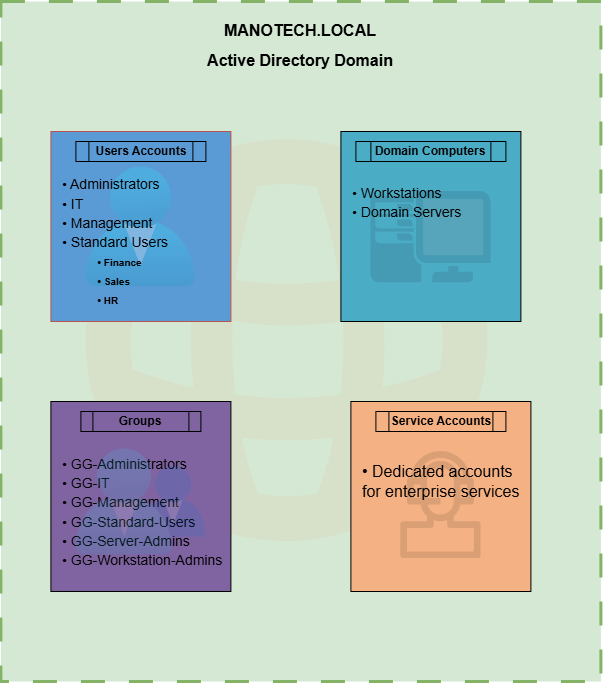

The diagram above was exported from draw.io. Its source (the exported page's mxGraphModel, read from the mxfile embedded in the PNG):
<mxGraphModel dx="1158" dy="703" grid="1" gridSize="10" guides="1" tooltips="1" connect="1" arrows="1" fold="1" page="1" pageScale="1" pageWidth="827" pageHeight="1169" math="0" shadow="0">
  <root>
    <mxCell id="0" />
    <mxCell id="1" parent="0" />
    <mxCell id="0JIjX2IQL60bdjduqX5b-1" parent="1" style="rounded=0;whiteSpace=wrap;html=1;dashed=1;dashPattern=8 8;strokeWidth=3;fillColor=#d5e8d4;strokeColor=#82b366;" value="" vertex="1">
      <mxGeometry height="680" width="600" x="100" y="30" as="geometry" />
    </mxCell>
    <mxCell id="0JIjX2IQL60bdjduqX5b-2" parent="1" style="points=[];aspect=fixed;html=1;align=center;shadow=0;dashed=0;fillColor=#FF6A00;strokeColor=none;shape=mxgraph.alibaba_cloud.domain;opacity=6;" value="" vertex="1">
      <mxGeometry height="401.85" width="401.85" x="185.14" y="168.15" as="geometry" />
    </mxCell>
    <mxCell id="0JIjX2IQL60bdjduqX5b-3" parent="1" style="text;html=1;whiteSpace=wrap;strokeColor=none;fillColor=none;align=center;verticalAlign=middle;rounded=0;fontSize=16;" value="&lt;b&gt;MANOTECH.LOCAL&lt;/b&gt;" vertex="1">
      <mxGeometry height="30" width="220" x="290" y="44" as="geometry" />
    </mxCell>
    <mxCell id="0JIjX2IQL60bdjduqX5b-4" parent="1" style="text;html=1;whiteSpace=wrap;strokeColor=none;fillColor=none;align=center;verticalAlign=middle;rounded=0;fontSize=16;" value="&lt;b&gt;Active Directory Domain&lt;/b&gt;" vertex="1">
      <mxGeometry height="30" width="220" x="290" y="74" as="geometry" />
    </mxCell>
    <mxCell id="0JIjX2IQL60bdjduqX5b-5" parent="1" style="rounded=0;whiteSpace=wrap;html=1;fillColor=#5B9BD5;strokeColor=#b85450;" value="" vertex="1">
      <mxGeometry height="190" width="180" x="150" y="160" as="geometry" />
    </mxCell>
    <mxCell id="0JIjX2IQL60bdjduqX5b-6" parent="1" style="rounded=0;whiteSpace=wrap;html=1;fillColor=#8064A2;" value="" vertex="1">
      <mxGeometry height="190" width="180" x="150" y="430" as="geometry" />
    </mxCell>
    <mxCell id="0JIjX2IQL60bdjduqX5b-7" parent="1" style="rounded=0;whiteSpace=wrap;html=1;fillColor=#F4B183;" value="" vertex="1">
      <mxGeometry height="190" width="180" x="450" y="430" as="geometry" />
    </mxCell>
    <mxCell id="0JIjX2IQL60bdjduqX5b-8" parent="1" style="rounded=0;whiteSpace=wrap;html=1;fillColor=#4BACC6;" value="" vertex="1">
      <mxGeometry height="190" width="180" x="440" y="160" as="geometry" />
    </mxCell>
    <mxCell id="0JIjX2IQL60bdjduqX5b-9" parent="1" style="shape=process;whiteSpace=wrap;html=1;backgroundOutline=1;fillColor=none;" value="&lt;b&gt;Users Accounts&lt;/b&gt;" vertex="1">
      <mxGeometry height="20" width="130" x="175" y="170" as="geometry" />
    </mxCell>
    <mxCell id="0JIjX2IQL60bdjduqX5b-10" parent="1" style="shape=process;whiteSpace=wrap;html=1;backgroundOutline=1;fillColor=none;" value="&lt;b&gt;Groups      &lt;/b&gt;" vertex="1">
      <mxGeometry height="20" width="120" x="180" y="440" as="geometry" />
    </mxCell>
    <mxCell id="0JIjX2IQL60bdjduqX5b-11" parent="1" style="shape=process;whiteSpace=wrap;html=1;backgroundOutline=1;fillColor=none;" value="&lt;b&gt;Service Accounts&lt;/b&gt;" vertex="1">
      <mxGeometry height="20" width="130" x="475" y="440" as="geometry" />
    </mxCell>
    <mxCell id="0JIjX2IQL60bdjduqX5b-12" parent="1" style="shape=process;whiteSpace=wrap;html=1;backgroundOutline=1;fillColor=none;" value="&lt;b&gt;Domain Computers&lt;/b&gt;" vertex="1">
      <mxGeometry height="20" width="150" x="455" y="170" as="geometry" />
    </mxCell>
    <mxCell id="0JIjX2IQL60bdjduqX5b-13" parent="1" style="text;html=1;whiteSpace=wrap;strokeColor=none;fillColor=none;align=left;verticalAlign=middle;rounded=0;fontSize=16;" value="&lt;font style=&quot;font-size: 14px;&quot;&gt;• GG-Administrators&lt;/font&gt;&lt;div&gt;&lt;font style=&quot;font-size: 14px;&quot;&gt;• GG-IT &lt;/font&gt;&lt;/div&gt;&lt;div&gt;&lt;font style=&quot;font-size: 14px;&quot;&gt;•&amp;nbsp;GG-Management &lt;/font&gt;&lt;/div&gt;&lt;div&gt;&lt;font style=&quot;font-size: 14px;&quot;&gt;• GG-Standard-Users&lt;/font&gt;&lt;/div&gt;&lt;div&gt;&lt;font style=&quot;font-size: 14px;&quot;&gt;• GG-Server-Admins&lt;/font&gt;&lt;/div&gt;&lt;div&gt;&lt;font style=&quot;font-size: 14px;&quot;&gt;• GG-Workstation-Admins&amp;nbsp;&lt;/font&gt;&lt;/div&gt;" vertex="1">
      <mxGeometry height="120" width="170" x="160" y="480" as="geometry" />
    </mxCell>
    <mxCell id="0JIjX2IQL60bdjduqX5b-14" parent="1" style="text;html=1;whiteSpace=wrap;strokeColor=none;fillColor=none;align=left;verticalAlign=middle;rounded=0;fontSize=16;" value="•&amp;nbsp;&lt;span style=&quot;background-color: transparent;&quot;&gt;Dedicated accounts&lt;/span&gt;&lt;div&gt;for enterprise services&lt;/div&gt;" vertex="1">
      <mxGeometry height="120" width="160" x="460" y="450" as="geometry" />
    </mxCell>
    <mxCell id="0JIjX2IQL60bdjduqX5b-17" parent="1" style="image;aspect=fixed;html=1;points=[];align=center;fontSize=12;image=img/lib/azure2/identity/Users.svg;opacity=30;" value="" vertex="1">
      <mxGeometry height="120" width="109.72" x="185.14" y="195.6" as="geometry" />
    </mxCell>
    <mxCell id="0JIjX2IQL60bdjduqX5b-19" parent="1" style="pointerEvents=1;shadow=0;dashed=0;html=1;strokeColor=none;fillColor=light-dark(#000000,#3D83B7);labelPosition=center;verticalLabelPosition=bottom;verticalAlign=top;align=center;outlineConnect=0;shape=mxgraph.veeam.2d.workstation;fillStyle=solid;opacity=10;" value="" vertex="1">
      <mxGeometry height="91.2" width="120" x="470" y="220" as="geometry" />
    </mxCell>
    <mxCell id="0JIjX2IQL60bdjduqX5b-20" parent="1" style="shape=image;html=1;verticalAlign=top;verticalLabelPosition=bottom;labelBackgroundColor=#ffffff;imageAspect=0;aspect=fixed;image=https://icons.diagrams.net/icon-cache1/Call_center_and_service-2212/25-Call_center-568.svg;opacity=10;" value="" vertex="1">
      <mxGeometry height="107.07" width="107.07" x="486.46999999999997" y="480" as="geometry" />
    </mxCell>
    <mxCell id="0JIjX2IQL60bdjduqX5b-16" parent="1" style="text;html=1;whiteSpace=wrap;strokeColor=none;fillColor=none;align=left;verticalAlign=middle;rounded=0;fontSize=16;" value="&lt;font style=&quot;font-size: 14px;&quot;&gt;• Administrators &lt;/font&gt;&lt;div&gt;&lt;font style=&quot;font-size: 14px;&quot;&gt;• IT&lt;/font&gt;&lt;/div&gt;&lt;div&gt;&lt;font style=&quot;font-size: 14px;&quot;&gt;•&amp;nbsp;Management&lt;/font&gt;&lt;/div&gt;&lt;div&gt;&lt;font style=&quot;font-size: 14px;&quot;&gt;• Standard Users&lt;/font&gt;&lt;/div&gt;&lt;div&gt;&lt;font style=&quot;font-size: 10px;&quot;&gt;&lt;b&gt;&lt;span style=&quot;white-space: pre;&quot;&gt;&#09;&lt;/span&gt;&lt;span style=&quot;background-color: transparent; color: light-dark(rgb(0, 0, 0), rgb(255, 255, 255));&quot;&gt;• Finance&lt;/span&gt;&lt;br&gt;&lt;/b&gt;&lt;/font&gt;&lt;/div&gt;&lt;div&gt;&lt;font style=&quot;font-size: 10px;&quot;&gt;&lt;b&gt;&lt;span style=&quot;white-space: pre;&quot;&gt;&#09;&lt;/span&gt;• Sales&lt;/b&gt;&lt;/font&gt;&lt;/div&gt;&lt;div&gt;&lt;font style=&quot;font-size: 10px;&quot;&gt;&lt;b&gt;&lt;span style=&quot;white-space: pre;&quot;&gt;&#09;&lt;/span&gt;&lt;span style=&quot;background-color: transparent; color: light-dark(rgb(0, 0, 0), rgb(255, 255, 255));&quot;&gt;• HR&lt;/span&gt;&lt;/b&gt;&lt;/font&gt;&lt;br&gt;&lt;/div&gt;" vertex="1">
      <mxGeometry height="120" width="140" x="160" y="210" as="geometry" />
    </mxCell>
    <mxCell id="0JIjX2IQL60bdjduqX5b-15" parent="1" style="text;html=1;whiteSpace=wrap;strokeColor=none;fillColor=none;align=left;verticalAlign=middle;rounded=0;fontSize=16;" value="&lt;font style=&quot;font-size: 14px;&quot;&gt;• Workstations&lt;/font&gt;&lt;div&gt;&lt;font style=&quot;font-size: 14px;&quot;&gt;•&amp;nbsp;Domain Servers &lt;/font&gt;&lt;/div&gt;&lt;div&gt;&lt;br&gt;&lt;/div&gt;" vertex="1">
      <mxGeometry height="120" width="140" x="450" y="180" as="geometry" />
    </mxCell>
    <mxCell id="0JIjX2IQL60bdjduqX5b-18" parent="1" style="image;aspect=fixed;html=1;points=[];align=center;fontSize=12;image=img/lib/azure2/identity/Groups.svg;opacity=15;" value="" vertex="1">
      <mxGeometry height="107.07" width="130" x="175" y="477" as="geometry" />
    </mxCell>
  </root>
</mxGraphModel>